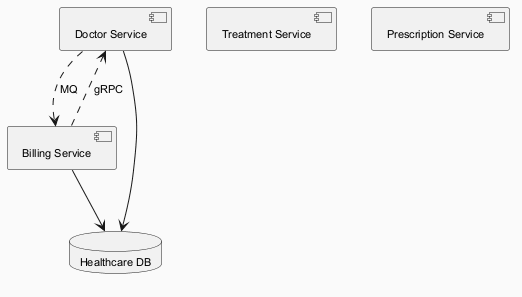

The diagram above was rendered by PlantUML. Its source (embedded in the PNG):
@startuml
skinparam backgroundColor #FAFAFA
skinparam classBackgroundColor #FFF3E0
skinparam classBorderColor #E65100
skinparam defaultFontSize 11
component "Doctor Service" as C_DoctorService
component "Billing Service" as C_BillingService
component "Treatment Service" as C_TreatmentService
component "Prescription Service" as C_PrescriptionService
database "Healthcare DB" as DB_healthcare
C_DoctorService --> DB_healthcare
C_BillingService --> DB_healthcare
C_BillingService ..> C_DoctorService : gRPC
C_DoctorService ..> C_BillingService : MQ
@enduml